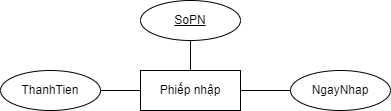

The diagram above was exported from draw.io. Its source (the exported page's mxGraphModel, read from the mxfile embedded in the PNG):
<mxGraphModel dx="1036" dy="605" grid="1" gridSize="10" guides="1" tooltips="1" connect="1" arrows="1" fold="1" page="1" pageScale="1" pageWidth="850" pageHeight="1100" math="0" shadow="0">
  <root>
    <mxCell id="0" />
    <mxCell id="1" parent="0" />
    <mxCell id="BGkbm5GeMztDIHCYldXI-1" value="Phiếp nhập" style="whiteSpace=wrap;html=1;align=center;" vertex="1" parent="1">
      <mxGeometry x="870" y="540" width="100" height="40" as="geometry" />
    </mxCell>
    <mxCell id="BGkbm5GeMztDIHCYldXI-2" value="SoPN" style="ellipse;whiteSpace=wrap;html=1;align=center;fontStyle=4;" vertex="1" parent="1">
      <mxGeometry x="870" y="470" width="100" height="40" as="geometry" />
    </mxCell>
    <mxCell id="BGkbm5GeMztDIHCYldXI-3" value="ThanhTien" style="ellipse;whiteSpace=wrap;html=1;align=center;" vertex="1" parent="1">
      <mxGeometry x="730" y="540" width="100" height="40" as="geometry" />
    </mxCell>
    <mxCell id="BGkbm5GeMztDIHCYldXI-4" value="NgayNhap" style="ellipse;whiteSpace=wrap;html=1;align=center;" vertex="1" parent="1">
      <mxGeometry x="1020" y="540" width="100" height="40" as="geometry" />
    </mxCell>
    <mxCell id="BGkbm5GeMztDIHCYldXI-5" style="orthogonalLoop=1;jettySize=auto;html=1;exitX=0.5;exitY=1;exitDx=0;exitDy=0;entryX=0.5;entryY=0;entryDx=0;entryDy=0;endArrow=none;endFill=0;rounded=0;" edge="1" parent="1" source="BGkbm5GeMztDIHCYldXI-2" target="BGkbm5GeMztDIHCYldXI-1">
      <mxGeometry relative="1" as="geometry">
        <mxPoint x="1110" y="540" as="sourcePoint" />
        <mxPoint x="990" y="520" as="targetPoint" />
      </mxGeometry>
    </mxCell>
    <mxCell id="BGkbm5GeMztDIHCYldXI-6" style="orthogonalLoop=1;jettySize=auto;html=1;exitX=0;exitY=0.5;exitDx=0;exitDy=0;entryX=1;entryY=0.5;entryDx=0;entryDy=0;endArrow=none;endFill=0;rounded=0;" edge="1" parent="1" source="BGkbm5GeMztDIHCYldXI-4" target="BGkbm5GeMztDIHCYldXI-1">
      <mxGeometry relative="1" as="geometry">
        <mxPoint x="1130" y="545" as="sourcePoint" />
        <mxPoint x="1010" y="525" as="targetPoint" />
      </mxGeometry>
    </mxCell>
    <mxCell id="BGkbm5GeMztDIHCYldXI-7" style="orthogonalLoop=1;jettySize=auto;html=1;exitX=1;exitY=0.5;exitDx=0;exitDy=0;entryX=0;entryY=0.5;entryDx=0;entryDy=0;endArrow=none;endFill=0;rounded=0;" edge="1" parent="1" source="BGkbm5GeMztDIHCYldXI-3" target="BGkbm5GeMztDIHCYldXI-1">
      <mxGeometry relative="1" as="geometry">
        <mxPoint x="1120" y="465" as="sourcePoint" />
        <mxPoint x="1000" y="445" as="targetPoint" />
      </mxGeometry>
    </mxCell>
  </root>
</mxGraphModel>